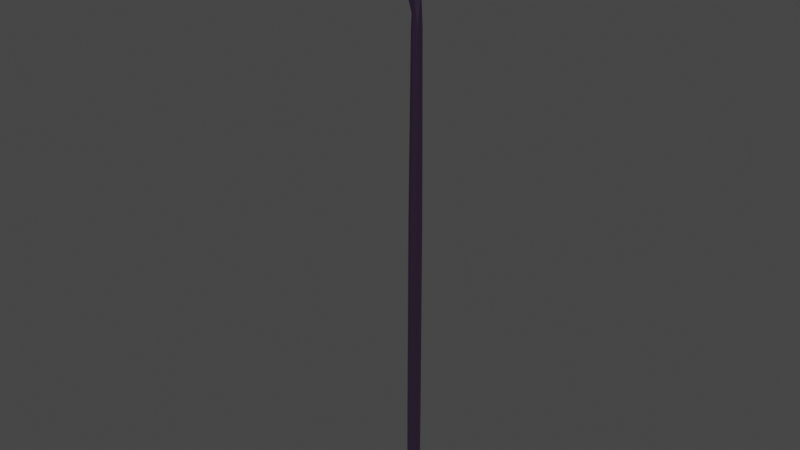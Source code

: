 # Source: SpearHalberd.blend  (saved by Blender 3.6.11; exported with 4.5.12 LTS)
import bpy
from mathutils import Matrix  # noqa: F401  (used for matrix-valued properties, if any)

bpy.ops.wm.read_factory_settings(use_empty=True)
scene = bpy.context.scene
scene.name = 'Scene'

# ---- collections
col_collection = bpy.data.collections.new('Collection'); scene.collection.children.link(col_collection)

# ---- materials (node trees are filled in below, after node groups)
mat_material = bpy.data.materials.new('Material')
mat_material.alpha_threshold = 0.0
mat_material.use_transparent_shadow = False
mat_material.roughness = 0.5
mat_material.line_color = (0.0, 0.0, 0.0, 1.0)

# ---- material node trees
mat_material.use_nodes = True; mat_material.node_tree.nodes.clear()
_N = mat_material.node_tree.nodes; _L = mat_material.node_tree.links
n0 = _N.new('ShaderNodeOutputMaterial'); n0.name = 'Material Output'; n0.location = (300, 300)
n1 = _N.new('ShaderNodeBsdfPrincipled'); n1.name = 'Principled BSDF'; n1.location = (10, 300)
n1.distribution = 'GGX'
n1.subsurface_method = 'RANDOM_WALK_SKIN'
n1.inputs[0].default_value = (0.01563, 0.02609, 0.03942, 1.0)
n1.inputs[1].default_value = 0.844
n1.inputs[3].default_value = 1.45
n1.inputs[27].default_value = (0.00417, 0.001435, 0.003746, 1.0)
n1.inputs[28].default_value = 3.3
_L.new(n1.outputs[0], n0.inputs[0])
n0.is_active_output = True

# ---- world
world_world = bpy.data.worlds.new('World'); scene.world = world_world
world_world.use_nodes = True; world_world.node_tree.nodes.clear()
_N = world_world.node_tree.nodes; _L = world_world.node_tree.links
n0 = _N.new('ShaderNodeOutputWorld'); n0.name = 'World Output'; n0.location = (300, 300)
n1 = _N.new('ShaderNodeBackground'); n1.name = 'Background'; n1.location = (10, 300)
n1.inputs[0].default_value = (0.05088, 0.05088, 0.05088, 1.0)
_L.new(n1.outputs[0], n0.inputs[0])
n0.is_active_output = True
world_world.color = (0.05088, 0.05088, 0.05088)
world_world.use_sun_shadow = False
world_world.sun_shadow_jitter_overblur = 0.0

# ---- meshes
me_cube = bpy.data.meshes.new('Cube')
me_cube.from_pydata([(0.03531, 0.03382, 4.93), (0.04708, 0.04509, 1.061), (0.03531, -0.03382, 4.93), (0.04708, -0.04509, 1.061), (-0.03531, 0.03382, 4.93), (-0.04708, 0.04509, 1.061), (-0.03531, -0.03382, 4.93), (-0.04708, -0.04509, 1.061), (0.03531, 0.03382, -0.06338), (0.03531, -0.03382, -0.06338), (-0.03531, 0.03382, -0.06338), (-0.03531, -0.03382, -0.06338), (-0.3375, -0.002967, 5.422), (-0.3226, -0.002814, 5.794), (-0.3375, 0.002967, 5.422), (-0.3226, 0.002814, 5.794), (0.02277, -0.0129, 4.838), (0.02264, -0.006474, 6.051), (0.02277, 0.0129, 4.838), (0.02264, 0.006474, 6.051), (-0.1758, 0.01081, 5.312), (-0.1876, 0.006703, 5.867), (-0.1758, -0.01081, 5.312), (-0.1876, -0.006703, 5.867), (-0.397, -0.005978, 5.594), (-0.397, 0.005978, 5.594), (0.03103, 0.01552, 5.508), (0.03103, -0.01552, 5.508), (-0.2351, -0.02322, 5.593), (-0.2351, 0.02322, 5.593), (-0.009849, 0.008453, 6.051), (-0.05948, -0.01932, 5.122), (-0.05948, 0.01932, 5.122), (-0.009849, -0.008453, 6.051), (-0.06773, -0.02693, 5.593), (-0.06773, 0.02693, 5.593), (-0.06473, 2.328e-10, 1.061), (2.328e-10, 0.062, 1.061), (0.04506, 0.04316, 3.202), (-0.04506, -0.04316, 3.202), (0.04506, -0.04316, 3.202), (-0.04506, 0.04316, 3.202), (-5.821e-10, -0.04123, 5.293), (0.04304, 1.164e-10, 5.293), (-1.746e-10, -0.062, 1.061), (-0.04304, 3.492e-10, 5.293), (1.164e-10, 0.04123, 5.293), (0.06473, -2.328e-10, 1.061), (-0.04304, 3.492e-10, -0.06537), (1.164e-10, 0.04123, -0.06537), (1.164e-10, -0.04123, -0.06537), (0.04304, 1.164e-10, -0.06537), (-0.04506, -0.04316, 0.08406), (0.04506, -0.04316, 0.08406), (-0.04506, 0.04316, 0.08406), (0.04506, 0.04316, 0.08406), (-0.3446, 8.367e-11, 5.417), (-0.3709, -0.004659, 5.708), (-0.3311, 3.565e-10, 5.8), (-0.378, 0.004741, 5.491), (-0.2669, 0.00585, 5.373), (0.00733, 0.008147, 6.085), (0.03064, 0.01623, 5.081), (0.02916, 4.657e-10, 4.752), (0.02581, 5.966e-10, 6.085), (0.03064, -0.01623, 5.081), (-0.009428, -0.01781, 4.922), (-0.2468, -0.005088, 5.848), (-0.1099, 0.01619, 5.248), (-0.2468, 0.005088, 5.848), (-0.2669, -0.00585, 5.373), (-0.08551, -1.455e-09, 5.67), (-0.1624, 0.0, 5.896), (-0.1615, 5.675e-10, 5.271), (-0.2123, -0.02207, 5.428), (-0.2123, 0.02207, 5.428), (-0.378, -0.004741, 5.491), (-0.3709, 0.004659, 5.708), (0.02767, 0.01101, 5.866), (0.02767, -0.01101, 5.866), (-0.2122, -0.01316, 5.771), (-0.2122, 0.01316, 5.771), (-0.3224, 0.01629, 5.596), (-0.1558, -0.02571, 5.534), (-0.3224, -0.01629, 5.596), (0.04399, 9.022e-10, 5.492), (-0.006529, 0.02621, 5.55), (-0.4244, 2.765e-10, 5.593), (-0.2108, -1.397e-09, 5.643), (-0.1099, -0.01619, 5.248), (-0.009428, 0.01781, 4.922), (0.00733, -0.008147, 6.085), (-0.006529, -0.02621, 5.55), (-0.1558, 0.02571, 5.534), (-0.06693, 0.03082, 5.317), (-0.06693, -0.03082, 5.317), (-0.02701, -0.01569, 5.878), (-0.01115, 1.164e-10, 6.085), (-0.05637, 2.328e-10, 5.053), (-0.02701, 0.01569, 5.878), (-1.048e-09, 1.746e-09, 6.054), (2.91e-10, -0.05939, 3.238), (-0.06201, 8.149e-10, 3.238), (-3.492e-10, -0.05939, 0.08387), (0.06201, -3.492e-10, 3.238), (1.746e-10, 0.05939, 3.238), (1.048e-09, 1.746e-09, -0.06956), (-0.06201, 2.328e-10, 0.08387), (0.06201, -2.328e-10, 0.08387), (5.821e-10, 0.05939, 0.08387), (-0.4002, 2.656e-10, 5.697), (0.001413, 0.01786, 5.875), (0.03714, 3.347e-10, 5.867), (-0.2911, -0.01173, 5.741), (-0.00841, 5.966e-10, 4.822), (-0.2294, 3.02e-10, 5.886), (-0.03723, -9.313e-10, 5.888), (-0.2543, 4.438e-10, 5.342), (-0.1623, -1.688e-09, 5.589), (-0.2911, 0.01173, 5.741), (-0.3036, 0.01294, 5.464), (-0.1339, -0.02846, 5.386), (-0.3036, -0.01294, 5.464), (0.04443, 1.426e-09, 5.031), (-0.009128, 0.02694, 5.19), (-0.404, 5.821e-11, 5.499), (-0.1339, 0.02846, 5.386), (-0.009128, -0.02694, 5.19), (0.001413, -0.01786, 5.875), (0.00929, 4.948e-10, 6.156), (-0.1008, 5.53e-10, 5.198), (-0.1812, -6.403e-10, 5.79)], [], [(0, 46, 100, 43), (46, 4, 45, 100), (100, 45, 6, 42), (43, 100, 42, 2), (3, 40, 101, 44), (40, 2, 42, 101), (101, 42, 6, 39), (44, 101, 39, 7), (7, 39, 102, 36), (39, 6, 45, 102), (102, 45, 4, 41), (36, 102, 41, 5), (3, 44, 103, 53), (44, 7, 52, 103), (103, 52, 11, 50), (53, 103, 50, 9), (1, 38, 104, 47), (38, 0, 43, 104), (104, 43, 2, 40), (47, 104, 40, 3), (5, 41, 105, 37), (41, 4, 46, 105), (105, 46, 0, 38), (37, 105, 38, 1), (10, 49, 106, 48), (49, 8, 51, 106), (106, 51, 9, 50), (48, 106, 50, 11), (7, 36, 107, 52), (36, 5, 54, 107), (107, 54, 10, 48), (52, 107, 48, 11), (1, 47, 108, 55), (47, 3, 53, 108), (108, 53, 9, 51), (55, 108, 51, 8), (5, 37, 109, 54), (37, 1, 55, 109), (109, 55, 8, 49), (54, 109, 49, 10), (24, 57, 110, 87), (57, 13, 58, 110), (110, 58, 15, 77), (87, 110, 77, 25), (35, 99, 111, 86), (99, 30, 61, 111), (111, 61, 19, 78), (86, 111, 78, 26), (26, 78, 112, 85), (78, 19, 64, 112), (112, 64, 17, 79), (85, 112, 79, 27), (28, 80, 113, 84), (80, 23, 67, 113), (113, 67, 13, 57), (84, 113, 57, 24), (32, 90, 114, 98), (90, 18, 63, 114), (114, 63, 16, 66), (98, 114, 66, 31), (21, 69, 115, 72), (69, 15, 58, 115), (115, 58, 13, 67), (72, 115, 67, 23), (34, 96, 116, 71), (96, 33, 97, 116), (116, 97, 30, 99), (71, 116, 99, 35), (14, 60, 117, 56), (60, 20, 73, 117), (117, 73, 22, 70), (56, 117, 70, 12), (35, 93, 118, 71), (93, 29, 88, 118), (118, 88, 28, 83), (71, 118, 83, 34), (25, 77, 119, 82), (77, 15, 69, 119), (119, 69, 21, 81), (82, 119, 81, 29), (14, 59, 120, 60), (59, 25, 82, 120), (120, 82, 29, 75), (60, 120, 75, 20), (31, 95, 121, 89), (95, 34, 83, 121), (121, 83, 28, 74), (89, 121, 74, 22), (22, 74, 122, 70), (74, 28, 84, 122), (122, 84, 24, 76), (70, 122, 76, 12), (18, 62, 123, 63), (62, 26, 85, 123), (123, 85, 27, 65), (63, 123, 65, 16), (32, 94, 124, 90), (94, 35, 86, 124), (124, 86, 26, 62), (90, 124, 62, 18), (12, 76, 125, 56), (76, 24, 87, 125), (125, 87, 25, 59), (56, 125, 59, 14), (20, 75, 126, 68), (75, 29, 93, 126), (126, 93, 35, 94), (68, 126, 94, 32), (16, 65, 127, 66), (65, 27, 92, 127), (127, 92, 34, 95), (66, 127, 95, 31), (27, 79, 128, 92), (79, 17, 91, 128), (128, 91, 33, 96), (92, 128, 96, 34), (19, 61, 129, 64), (61, 30, 97, 129), (129, 97, 33, 91), (64, 129, 91, 17), (20, 68, 130, 73), (68, 32, 98, 130), (130, 98, 31, 89), (73, 130, 89, 22), (21, 72, 131, 81), (72, 23, 80, 131), (131, 80, 28, 88), (81, 131, 88, 29)])
_uv = me_cube.uv_layers.new(name='UVMap')
_uv.uv.foreach_set('vector', [0.625, 0.5, 0.75, 0.5, 0.75, 0.625, 0.625, 0.625, 0.75, 0.5, 0.875, 0.5, 0.875, 0.625, 0.75, 0.625, 0.75, 0.625, 0.875, 0.625, 0.875, 0.75, 0.75, 0.75, 0.625, 0.625, 0.75, 0.625, 0.75, 0.75, 0.625, 0.75, 0.4167, 0.75, 0.5052, 0.75, 0.5043, 0.875, 0.4132, 0.875, 0.5052, 0.75, 0.625, 0.75, 0.625, 0.875, 0.5043, 0.875, 0.5043, 0.875, 0.625, 0.875, 0.625, 1.0, 0.5, 1.0, 0.4132, 0.875, 0.5043, 0.875, 0.5, 1.0, 0.375, 1.0, 0.375, 0.0, 0.5, 0.0, 0.5043, 0.125, 0.4132, 0.125, 0.5, 0.0, 0.625, 0.0, 0.625, 0.125, 0.5043, 0.125, 0.5043, 0.125, 0.625, 0.125, 0.625, 0.25, 0.5052, 0.25, 0.4132, 0.125, 0.5043, 0.125, 0.5052, 0.25, 0.4167, 0.25, 0.4167, 0.75, 0.4132, 0.875, 0.3793, 0.875, 0.3793, 0.75, 0.4132, 0.875, 0.375, 1.0, 0.375, 1.0, 0.3793, 0.875, 0.3793, 0.875, 0.375, 1.0, 0.375, 1.0, 0.375, 0.875, 0.3793, 0.75, 0.3793, 0.875, 0.375, 0.875, 0.375, 0.75, 0.4167, 0.5, 0.5052, 0.5, 0.5052, 0.625, 0.4167, 0.625, 0.5052, 0.5, 0.625, 0.5, 0.625, 0.625, 0.5052, 0.625, 0.5052, 0.625, 0.625, 0.625, 0.625, 0.75, 0.5052, 0.75, 0.4167, 0.625, 0.5052, 0.625, 0.5052, 0.75, 0.4167, 0.75, 0.4167, 0.25, 0.5052, 0.25, 0.5052, 0.375, 0.4167, 0.375, 0.5052, 0.25, 0.625, 0.25, 0.625, 0.375, 0.5052, 0.375, 0.5052, 0.375, 0.625, 0.375, 0.625, 0.5, 0.5052, 0.5, 0.4167, 0.375, 0.5052, 0.375, 0.5052, 0.5, 0.4167, 0.5, 0.125, 0.5, 0.25, 0.5, 0.2465, 0.625, 0.125, 0.625, 0.25, 0.5, 0.375, 0.5, 0.3403, 0.625, 0.2465, 0.625, 0.2465, 0.625, 0.3403, 0.625, 0.375, 0.75, 0.25, 0.75, 0.125, 0.625, 0.2465, 0.625, 0.25, 0.75, 0.125, 0.75, 0.375, 0.0, 0.4132, 0.125, 0.3793, 0.125, 0.375, 0.0, 0.4132, 0.125, 0.4167, 0.25, 0.3802, 0.25, 0.3793, 0.125, 0.3793, 0.125, 0.3802, 0.25, 0.375, 0.25, 0.375, 0.125, 0.375, 0.0, 0.3793, 0.125, 0.375, 0.125, 0.375, 0.0, 0.4167, 0.5, 0.4167, 0.625, 0.3767, 0.625, 0.3793, 0.5, 0.4167, 0.625, 0.4167, 0.75, 0.3793, 0.75, 0.3767, 0.625, 0.3767, 0.625, 0.3793, 0.75, 0.375, 0.75, 0.3403, 0.625, 0.3793, 0.5, 0.3767, 0.625, 0.3403, 0.625, 0.375, 0.5, 0.4167, 0.25, 0.4167, 0.375, 0.3802, 0.375, 0.3802, 0.25, 0.4167, 0.375, 0.4167, 0.5, 0.3793, 0.5, 0.3802, 0.375, 0.3802, 0.375, 0.3793, 0.5, 0.375, 0.5, 0.375, 0.375, 0.3802, 0.25, 0.3802, 0.375, 0.375, 0.375, 0.375, 0.25, 0.5, 0.0, 0.5625, 0.0, 0.5625, 0.1228, 0.5, 0.1224, 0.5625, 0.0, 0.625, 0.0, 0.625, 0.125, 0.5625, 0.1228, 0.5625, 0.1228, 0.625, 0.125, 0.625, 0.25, 0.5625, 0.2309, 0.5, 0.1224, 0.5625, 0.1228, 0.5625, 0.2309, 0.5, 0.2292, 0.5, 0.4566, 0.5625, 0.4566, 0.5625, 0.4819, 0.5, 0.4825, 0.5625, 0.4566, 0.625, 0.4566, 0.625, 0.4783, 0.5625, 0.4819, 0.5625, 0.4819, 0.625, 0.4783, 0.625, 0.5, 0.5622, 0.5316, 0.5, 0.4825, 0.5625, 0.4819, 0.5622, 0.5316, 0.5, 0.5344, 0.5, 0.5344, 0.5622, 0.5316, 0.5614, 0.625, 0.5, 0.625, 0.5622, 0.5316, 0.625, 0.5, 0.6137, 0.625, 0.5614, 0.625, 0.5614, 0.625, 0.6137, 0.625, 0.625, 0.75, 0.5622, 0.7184, 0.5, 0.625, 0.5614, 0.625, 0.5622, 0.7184, 0.5, 0.7156, 0.5, 0.8235, 0.5629, 0.819, 0.5625, 0.9313, 0.5, 0.9325, 0.5629, 0.819, 0.625, 0.875, 0.625, 0.9375, 0.5625, 0.9313, 0.5625, 0.9313, 0.625, 0.9375, 0.625, 1.0, 0.5625, 1.0, 0.5, 0.9325, 0.5625, 0.9313, 0.5625, 1.0, 0.5, 1.0, 0.3316, 0.5, 0.3533, 0.5, 0.3539, 0.625, 0.3263, 0.625, 0.3533, 0.5, 0.375, 0.5, 0.3863, 0.625, 0.3539, 0.625, 0.3539, 0.625, 0.3863, 0.625, 0.375, 0.75, 0.3533, 0.75, 0.3263, 0.625, 0.3539, 0.625, 0.3533, 0.75, 0.3316, 0.75, 0.75, 0.5, 0.8125, 0.5, 0.8125, 0.625, 0.75, 0.625, 0.8125, 0.5, 0.875, 0.5, 0.875, 0.625, 0.8125, 0.625, 0.8125, 0.625, 0.875, 0.625, 0.875, 0.75, 0.8125, 0.75, 0.75, 0.625, 0.8125, 0.625, 0.8125, 0.75, 0.75, 0.75, 0.5, 0.7934, 0.5625, 0.7934, 0.5733, 0.6358, 0.5, 0.625, 0.5625, 0.7934, 0.625, 0.7934, 0.6467, 0.6467, 0.5733, 0.6358, 0.5733, 0.6358, 0.6467, 0.6467, 0.6684, 0.5, 0.5842, 0.4783, 0.5, 0.625, 0.5733, 0.6358, 0.5842, 0.4783, 0.5, 0.4566, 0.125, 0.5, 0.1875, 0.5, 0.1869, 0.625, 0.125, 0.625, 0.1875, 0.5, 0.25, 0.5, 0.244, 0.625, 0.1869, 0.625, 0.1869, 0.625, 0.244, 0.625, 0.25, 0.75, 0.1875, 0.75, 0.125, 0.625, 0.1869, 0.625, 0.1875, 0.75, 0.125, 0.75, 0.5, 0.4566, 0.4831, 0.4775, 0.4983, 0.625, 0.5, 0.625, 0.4831, 0.4775, 0.5, 0.4265, 0.5165, 0.625, 0.4983, 0.625, 0.4983, 0.625, 0.5165, 0.625, 0.5, 0.8235, 0.4831, 0.7725, 0.5, 0.625, 0.4983, 0.625, 0.4831, 0.7725, 0.5, 0.7934, 0.5, 0.2292, 0.5625, 0.2309, 0.5625, 0.3165, 0.5, 0.3149, 0.5625, 0.2309, 0.625, 0.25, 0.625, 0.3125, 0.5625, 0.3165, 0.5625, 0.3165, 0.625, 0.3125, 0.625, 0.375, 0.5629, 0.431, 0.5, 0.3149, 0.5625, 0.3165, 0.5629, 0.431, 0.5, 0.4265, 0.375, 0.25, 0.4375, 0.2309, 0.4375, 0.3107, 0.375, 0.3125, 0.4375, 0.2309, 0.5, 0.2292, 0.5, 0.3149, 0.4375, 0.3107, 0.4375, 0.3107, 0.5, 0.3149, 0.5, 0.4265, 0.4371, 0.3743, 0.375, 0.3125, 0.4375, 0.3107, 0.4371, 0.3743, 0.375, 0.375, 0.375, 0.7934, 0.4371, 0.7972, 0.4358, 0.8285, 0.375, 0.8342, 0.4371, 0.7972, 0.5, 0.7934, 0.4831, 0.7725, 0.4358, 0.8285, 0.4358, 0.8285, 0.4831, 0.7725, 0.5, 0.8235, 0.4371, 0.8757, 0.375, 0.8342, 0.4358, 0.8285, 0.4371, 0.8757, 0.375, 0.875, 0.375, 0.875, 0.4371, 0.8757, 0.4375, 0.9371, 0.375, 0.9375, 0.4371, 0.8757, 0.5, 0.8235, 0.5, 0.9325, 0.4375, 0.9371, 0.4375, 0.9371, 0.5, 0.9325, 0.5, 1.0, 0.4375, 1.0, 0.375, 0.9375, 0.4375, 0.9371, 0.4375, 1.0, 0.375, 1.0, 0.375, 0.5, 0.4378, 0.5316, 0.4386, 0.625, 0.3863, 0.625, 0.4378, 0.5316, 0.5, 0.5344, 0.5, 0.625, 0.4386, 0.625, 0.4386, 0.625, 0.5, 0.625, 0.5, 0.7156, 0.4378, 0.7184, 0.3863, 0.625, 0.4386, 0.625, 0.4378, 0.7184, 0.375, 0.75, 0.375, 0.4566, 0.4371, 0.4528, 0.4375, 0.4814, 0.375, 0.4783, 0.4371, 0.4528, 0.5, 0.4566, 0.5, 0.4825, 0.4375, 0.4814, 0.4375, 0.4814, 0.5, 0.4825, 0.5, 0.5344, 0.4378, 0.5316, 0.375, 0.4783, 0.4375, 0.4814, 0.4378, 0.5316, 0.375, 0.5, 0.375, 0.0, 0.4375, 0.0, 0.4375, 0.1228, 0.375, 0.125, 0.4375, 0.0, 0.5, 0.0, 0.5, 0.1224, 0.4375, 0.1228, 0.4375, 0.1228, 0.5, 0.1224, 0.5, 0.2292, 0.4375, 0.2309, 0.375, 0.125, 0.4375, 0.1228, 0.4375, 0.2309, 0.375, 0.25, 0.375, 0.375, 0.4371, 0.3743, 0.4358, 0.4215, 0.375, 0.4158, 0.4371, 0.3743, 0.5, 0.4265, 0.4831, 0.4775, 0.4358, 0.4215, 0.4358, 0.4215, 0.4831, 0.4775, 0.5, 0.4566, 0.4371, 0.4528, 0.375, 0.4158, 0.4358, 0.4215, 0.4371, 0.4528, 0.375, 0.4566, 0.375, 0.75, 0.4378, 0.7184, 0.4375, 0.7686, 0.375, 0.7717, 0.4378, 0.7184, 0.5, 0.7156, 0.5, 0.7675, 0.4375, 0.7686, 0.4375, 0.7686, 0.5, 0.7675, 0.5, 0.7934, 0.4371, 0.7972, 0.375, 0.7717, 0.4375, 0.7686, 0.4371, 0.7972, 0.375, 0.7934, 0.5, 0.7156, 0.5622, 0.7184, 0.5625, 0.7681, 0.5, 0.7675, 0.5622, 0.7184, 0.625, 0.75, 0.625, 0.7717, 0.5625, 0.7681, 0.5625, 0.7681, 0.625, 0.7717, 0.625, 0.7934, 0.5625, 0.7934, 0.5, 0.7675, 0.5625, 0.7681, 0.5625, 0.7934, 0.5, 0.7934, 0.625, 0.5, 0.6467, 0.5, 0.6455, 0.625, 0.6137, 0.625, 0.6467, 0.5, 0.6684, 0.5, 0.6684, 0.625, 0.6455, 0.625, 0.6455, 0.625, 0.6684, 0.625, 0.6684, 0.75, 0.6467, 0.75, 0.6137, 0.625, 0.6455, 0.625, 0.6467, 0.75, 0.625, 0.75, 0.25, 0.5, 0.2908, 0.5, 0.2897, 0.625, 0.244, 0.625, 0.2908, 0.5, 0.3316, 0.5, 0.3263, 0.625, 0.2897, 0.625, 0.2897, 0.625, 0.3263, 0.625, 0.3316, 0.75, 0.2908, 0.75, 0.244, 0.625, 0.2897, 0.625, 0.2908, 0.75, 0.25, 0.75, 0.625, 0.375, 0.625, 0.625, 0.5642, 0.625, 0.5629, 0.431, 0.625, 0.625, 0.625, 0.875, 0.5629, 0.819, 0.5642, 0.625, 0.5642, 0.625, 0.5629, 0.819, 0.5, 0.8235, 0.5165, 0.625, 0.5629, 0.431, 0.5642, 0.625, 0.5165, 0.625, 0.5, 0.4265])
me_cube.materials.append(mat_material)
me_cube.use_mirror_vertex_groups = False
me_cube.update()

# ---- objects
ob_cube = bpy.data.objects.new('Cube', me_cube)

# ---- transforms, parenting, visibility, modifiers, constraints
ob_cube.location = (0.0, 0.0, 0.0)
ob_cube.lock_rotations_4d = False
ob_cube.empty_display_type = 'ARROWS'
ob_cube.lineart.crease_threshold = 0.0

# ---- collection membership
col_collection.objects.link(ob_cube)

# ---- scene / render settings (as saved in the file)
scene.frame_start = 1; scene.frame_end = 250; scene.frame_set(1)
scene.render.engine = 'BLENDER_EEVEE_NEXT'
scene.cycles.sampling_pattern = 'TABULATED_SOBOL'
scene.view_settings.view_transform = 'Filmic'
bpy.context.view_layer.update()

# ---- added for rendering (the .blend has no active camera and no usable light): camera, sun
cam_auto = bpy.data.cameras.new('AutoCamera')
cam_auto.lens = 50.0
cam_auto.sensor_width = 36.0
cam_auto.clip_end = 1000.0
ob_auto_camera = bpy.data.objects.new('AutoCamera', cam_auto)
scene.collection.objects.link(ob_auto_camera)
ob_auto_camera.location = (5.59923, -6.93487, 7.66654)
ob_auto_camera.rotation_euler = (1.09748, -7.21219e-08, 0.694738)
scene.camera = ob_auto_camera
light_auto_sun = bpy.data.lights.new('AutoSun', 'SUN')
light_auto_sun.energy = 3.0
light_auto_sun.angle = 0.0523599
ob_auto_sun = bpy.data.objects.new('AutoSun', light_auto_sun)
scene.collection.objects.link(ob_auto_sun)
ob_auto_sun.rotation_euler = (0.872665, 0.174533, 0.523599)
bpy.context.view_layer.update()

